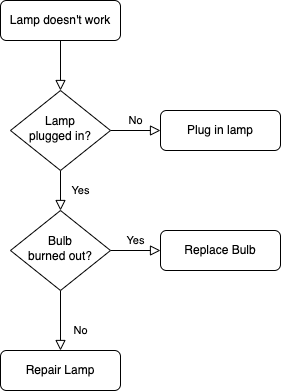

The diagram above was exported from draw.io. Its source (the exported page's mxGraphModel, read from the mxfile embedded in the PNG):
<mxGraphModel dx="1434" dy="786" grid="0" gridSize="10" guides="1" tooltips="1" connect="1" arrows="1" fold="1" page="1" pageScale="1" pageWidth="827" pageHeight="1169" math="0" shadow="0">
  <root>
    <mxCell id="WIyWlLk6GJQsqaUBKTNV-0" />
    <mxCell id="WIyWlLk6GJQsqaUBKTNV-1" parent="WIyWlLk6GJQsqaUBKTNV-0" />
    <mxCell id="WIyWlLk6GJQsqaUBKTNV-2" value="" style="rounded=0;html=1;jettySize=auto;orthogonalLoop=1;fontSize=11;endArrow=block;endFill=0;endSize=8;strokeWidth=1;shadow=0;labelBackgroundColor=none;edgeStyle=orthogonalEdgeStyle;" parent="WIyWlLk6GJQsqaUBKTNV-1" source="WIyWlLk6GJQsqaUBKTNV-3" target="WIyWlLk6GJQsqaUBKTNV-6" edge="1">
      <mxGeometry relative="1" as="geometry" />
    </mxCell>
    <mxCell id="WIyWlLk6GJQsqaUBKTNV-3" value="Lamp doesn't work" style="rounded=1;whiteSpace=wrap;html=1;fontSize=12;glass=0;strokeWidth=1;shadow=0;" parent="WIyWlLk6GJQsqaUBKTNV-1" vertex="1">
      <mxGeometry x="160" y="80" width="120" height="40" as="geometry" />
    </mxCell>
    <mxCell id="WIyWlLk6GJQsqaUBKTNV-4" value="Yes" style="rounded=0;html=1;jettySize=auto;orthogonalLoop=1;fontSize=11;endArrow=block;endFill=0;endSize=8;strokeWidth=1;shadow=0;labelBackgroundColor=none;edgeStyle=orthogonalEdgeStyle;" parent="WIyWlLk6GJQsqaUBKTNV-1" source="WIyWlLk6GJQsqaUBKTNV-6" target="WIyWlLk6GJQsqaUBKTNV-10" edge="1">
      <mxGeometry y="20" relative="1" as="geometry">
        <mxPoint as="offset" />
      </mxGeometry>
    </mxCell>
    <mxCell id="WIyWlLk6GJQsqaUBKTNV-5" value="No" style="edgeStyle=orthogonalEdgeStyle;rounded=0;html=1;jettySize=auto;orthogonalLoop=1;fontSize=11;endArrow=block;endFill=0;endSize=8;strokeWidth=1;shadow=0;labelBackgroundColor=none;" parent="WIyWlLk6GJQsqaUBKTNV-1" source="WIyWlLk6GJQsqaUBKTNV-6" target="WIyWlLk6GJQsqaUBKTNV-7" edge="1">
      <mxGeometry y="10" relative="1" as="geometry">
        <mxPoint as="offset" />
      </mxGeometry>
    </mxCell>
    <mxCell id="WIyWlLk6GJQsqaUBKTNV-6" value="Lamp&lt;br&gt;plugged in?" style="rhombus;whiteSpace=wrap;html=1;shadow=0;fontFamily=Helvetica;fontSize=12;align=center;strokeWidth=1;spacing=6;spacingTop=-4;" parent="WIyWlLk6GJQsqaUBKTNV-1" vertex="1">
      <mxGeometry x="170" y="170" width="100" height="80" as="geometry" />
    </mxCell>
    <mxCell id="WIyWlLk6GJQsqaUBKTNV-7" value="Plug in lamp" style="rounded=1;whiteSpace=wrap;html=1;fontSize=12;glass=0;strokeWidth=1;shadow=0;" parent="WIyWlLk6GJQsqaUBKTNV-1" vertex="1">
      <mxGeometry x="320" y="190" width="120" height="40" as="geometry" />
    </mxCell>
    <mxCell id="WIyWlLk6GJQsqaUBKTNV-8" value="No" style="rounded=0;html=1;jettySize=auto;orthogonalLoop=1;fontSize=11;endArrow=block;endFill=0;endSize=8;strokeWidth=1;shadow=0;labelBackgroundColor=none;edgeStyle=orthogonalEdgeStyle;" parent="WIyWlLk6GJQsqaUBKTNV-1" source="WIyWlLk6GJQsqaUBKTNV-10" target="WIyWlLk6GJQsqaUBKTNV-11" edge="1">
      <mxGeometry x="0.3333" y="20" relative="1" as="geometry">
        <mxPoint as="offset" />
      </mxGeometry>
    </mxCell>
    <mxCell id="WIyWlLk6GJQsqaUBKTNV-9" value="Yes" style="edgeStyle=orthogonalEdgeStyle;rounded=0;html=1;jettySize=auto;orthogonalLoop=1;fontSize=11;endArrow=block;endFill=0;endSize=8;strokeWidth=1;shadow=0;labelBackgroundColor=none;" parent="WIyWlLk6GJQsqaUBKTNV-1" source="WIyWlLk6GJQsqaUBKTNV-10" target="WIyWlLk6GJQsqaUBKTNV-12" edge="1">
      <mxGeometry y="10" relative="1" as="geometry">
        <mxPoint as="offset" />
      </mxGeometry>
    </mxCell>
    <mxCell id="WIyWlLk6GJQsqaUBKTNV-10" value="Bulb&lt;br&gt;burned out?" style="rhombus;whiteSpace=wrap;html=1;shadow=0;fontFamily=Helvetica;fontSize=12;align=center;strokeWidth=1;spacing=6;spacingTop=-4;" parent="WIyWlLk6GJQsqaUBKTNV-1" vertex="1">
      <mxGeometry x="170" y="290" width="100" height="80" as="geometry" />
    </mxCell>
    <mxCell id="WIyWlLk6GJQsqaUBKTNV-11" value="Repair Lamp" style="rounded=1;whiteSpace=wrap;html=1;fontSize=12;glass=0;strokeWidth=1;shadow=0;" parent="WIyWlLk6GJQsqaUBKTNV-1" vertex="1">
      <mxGeometry x="160" y="430" width="120" height="40" as="geometry" />
    </mxCell>
    <mxCell id="WIyWlLk6GJQsqaUBKTNV-12" value="Replace Bulb" style="rounded=1;whiteSpace=wrap;html=1;fontSize=12;glass=0;strokeWidth=1;shadow=0;" parent="WIyWlLk6GJQsqaUBKTNV-1" vertex="1">
      <mxGeometry x="320" y="310" width="120" height="40" as="geometry" />
    </mxCell>
  </root>
</mxGraphModel>